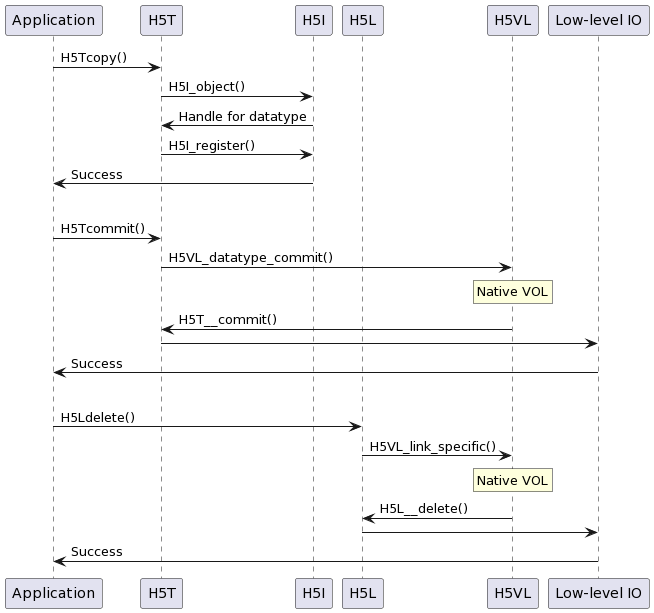

The diagram above was rendered by PlantUML. Its source (embedded in the PNG):
@startuml
participant Application as app
participant H5T
participant H5I
participant H5L
participant H5VL
participant "Low-level IO" as io

app -> H5T: H5Tcopy()
H5T -> H5I: H5I_object()
H5I -> H5T: Handle for datatype
H5T -> H5I: H5I_register()
H5I -> app: Success

|||
app -> H5T: H5Tcommit()
H5T -> H5VL: H5VL_datatype_commit()
rnote over H5VL: Native VOL
H5VL -> H5T: H5T__commit()
H5T-> io:
io -> app: Success

|||
app -> H5L: H5Ldelete()
H5L -> H5VL: H5VL_link_specific()
rnote over H5VL: Native VOL
H5VL -> H5L: H5L__delete()
H5L -> io:
io -> app: Success
@enduml